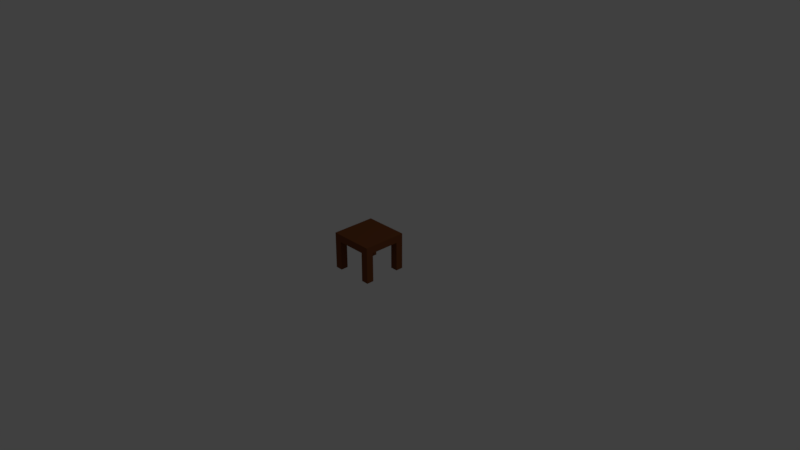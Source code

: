 # Source: Table.blend  (saved by Blender 2.78.0; exported with 4.5.12 LTS)
import bpy
from mathutils import Matrix  # noqa: F401  (used for matrix-valued properties, if any)

bpy.ops.wm.read_factory_settings(use_empty=True)
scene = bpy.context.scene
scene.name = 'Scene'

# ---- collections
col_collection_1 = bpy.data.collections.new('Collection 1'); scene.collection.children.link(col_collection_1)

# ---- materials (node trees are filled in below, after node groups)
mat_material = bpy.data.materials.new('Material')
mat_material.alpha_threshold = 0.0
mat_material.use_transparent_shadow = False
mat_material.diffuse_color = (0.1878, 0.06125, 0.02122, 1.0)
mat_material.specular_color = (0.1878, 0.06125, 0.02122)
mat_material.roughness = 0.5
mat_material.line_color = (0.0, 0.0, 0.0, 1.0)

# ---- material node trees

# ---- world
world_world = bpy.data.worlds.new('World'); scene.world = world_world
world_world.color = (0.05088, 0.05088, 0.05088)
world_world.use_sun_shadow = False
world_world.sun_shadow_jitter_overblur = 0.0
world_world.cycles.sampling_method = 'MANUAL'

# ---- cameras
cam_camera = bpy.data.cameras.new('Camera')
cam_camera.clip_end = 100.0
cam_camera.lens = 35.0
cam_camera.sensor_width = 32.0
cam_camera.sensor_height = 18.0
cam_camera.ortho_scale = 7.314
cam_camera.dof.focus_distance = 0.0
cam_camera.dof.aperture_fstop = 128.0

# ---- lights
light_lamp = bpy.data.lights.new('Lamp', 'POINT')
light_lamp.transmission_factor = 0.0
light_lamp.cutoff_distance = 30.0
light_lamp.energy = 100.0
light_lamp.shadow_buffer_clip_start = 1.001
light_lamp.shadow_soft_size = 0.1
light_lamp.shadow_maximum_resolution = 0.006
light_lamp.use_absolute_resolution = True

# ---- meshes
me_cube_004 = bpy.data.meshes.new('Cube.004')
me_cube_004.from_pydata([(-1.0, -1.0, -1.0), (-1.0, -1.0, 1.0), (-1.0, 1.0, -1.0), (-1.0, 1.0, 1.0), (1.0, -1.0, -1.0), (1.0, -1.0, 1.0), (1.0, 1.0, -1.0), (1.0, 1.0, 1.0)], [], [(0, 1, 3, 2), (2, 3, 7, 6), (6, 7, 5, 4), (4, 5, 1, 0), (2, 6, 4, 0), (7, 3, 1, 5)])
me_cube_004.materials.append(mat_material)
me_cube_004.use_remesh_preserve_volume = False
me_cube_004.use_remesh_preserve_attributes = False
me_cube_004.use_mirror_vertex_groups = False
me_cube_004.update()
me_cube_003 = bpy.data.meshes.new('Cube.003')
me_cube_003.from_pydata([(-1.0, -1.0, -1.0), (-1.0, -1.0, 1.0), (-1.0, 1.0, -1.0), (-1.0, 1.0, 1.0), (1.0, -1.0, -1.0), (1.0, -1.0, 1.0), (1.0, 1.0, -1.0), (1.0, 1.0, 1.0)], [], [(0, 1, 3, 2), (2, 3, 7, 6), (6, 7, 5, 4), (4, 5, 1, 0), (2, 6, 4, 0), (7, 3, 1, 5)])
me_cube_003.materials.append(mat_material)
me_cube_003.use_remesh_preserve_volume = False
me_cube_003.use_remesh_preserve_attributes = False
me_cube_003.use_mirror_vertex_groups = False
me_cube_003.update()
me_cube_002 = bpy.data.meshes.new('Cube.002')
me_cube_002.from_pydata([(-1.0, -1.0, -1.0), (-1.0, -1.0, 1.0), (-1.0, 1.0, -1.0), (-1.0, 1.0, 1.0), (1.0, -1.0, -1.0), (1.0, -1.0, 1.0), (1.0, 1.0, -1.0), (1.0, 1.0, 1.0)], [], [(0, 1, 3, 2), (2, 3, 7, 6), (6, 7, 5, 4), (4, 5, 1, 0), (2, 6, 4, 0), (7, 3, 1, 5)])
me_cube_002.materials.append(mat_material)
me_cube_002.use_remesh_preserve_volume = False
me_cube_002.use_remesh_preserve_attributes = False
me_cube_002.use_mirror_vertex_groups = False
me_cube_002.update()
me_cube_001 = bpy.data.meshes.new('Cube.001')
me_cube_001.from_pydata([(-1.0, -1.0, -1.0), (-1.0, -1.0, 1.0), (-1.0, 1.0, -1.0), (-1.0, 1.0, 1.0), (1.0, -1.0, -1.0), (1.0, -1.0, 1.0), (1.0, 1.0, -1.0), (1.0, 1.0, 1.0)], [], [(0, 1, 3, 2), (2, 3, 7, 6), (6, 7, 5, 4), (4, 5, 1, 0), (2, 6, 4, 0), (7, 3, 1, 5)])
me_cube_001.materials.append(mat_material)
me_cube_001.use_remesh_preserve_volume = False
me_cube_001.use_remesh_preserve_attributes = False
me_cube_001.use_mirror_vertex_groups = False
me_cube_001.update()
me_cube = bpy.data.meshes.new('Cube')
me_cube.from_pydata([(1.0, 1.0, -1.0), (1.0, -1.0, -1.0), (-1.0, -1.0, -1.0), (-1.0, 1.0, -1.0), (1.0, 1.0, 1.0), (1.0, -1.0, 1.0), (-1.0, -1.0, 1.0), (-1.0, 1.0, 1.0)], [], [(0, 1, 2, 3), (4, 7, 6, 5), (0, 4, 5, 1), (1, 5, 6, 2), (2, 6, 7, 3), (4, 0, 3, 7)])
me_cube.materials.append(mat_material)
me_cube.use_remesh_preserve_volume = False
me_cube.use_remesh_preserve_attributes = False
me_cube.use_mirror_vertex_groups = False
me_cube.update()

# ---- objects
ob_leg_4 = bpy.data.objects.new('Leg 4', me_cube_004)
ob_leg_3 = bpy.data.objects.new('Leg 3', me_cube_003)
ob_leg_2 = bpy.data.objects.new('Leg 2', me_cube_002)
ob_leg_1 = bpy.data.objects.new('Leg 1', me_cube_001)
ob_table_top = bpy.data.objects.new('Table Top', me_cube)
ob_lamp = bpy.data.objects.new('Lamp', light_lamp)
ob_camera = bpy.data.objects.new('Camera', cam_camera)

# ---- transforms, parenting, visibility, modifiers, constraints
ob_leg_4.location = (0.25, -0.25, 0.0)
ob_leg_4.scale = (0.05, 0.05, 0.2)
ob_leg_4.lineart.crease_threshold = 0.0
ob_leg_3.location = (-0.25, -0.25, 0.0)
ob_leg_3.scale = (0.05, 0.05, 0.2)
ob_leg_3.lineart.crease_threshold = 0.0
ob_leg_2.location = (-0.25, 0.25, 0.0)
ob_leg_2.scale = (0.05, 0.05, 0.2)
ob_leg_2.lineart.crease_threshold = 0.0
ob_leg_1.location = (0.25, 0.25, 0.0)
ob_leg_1.scale = (0.05, 0.05, 0.2)
ob_leg_1.lineart.crease_threshold = 0.0
ob_table_top.location = (0.0, 0.0, 0.25)
ob_table_top.scale = (0.3, 0.3, 0.05)
ob_table_top.lock_rotations_4d = False
ob_table_top.empty_display_type = 'ARROWS'
ob_table_top.lineart.crease_threshold = 0.0
ob_lamp.location = (4.076, 1.005, 5.904)
ob_lamp.rotation_euler = (0.6503, 0.05522, 1.866)
ob_lamp.lock_rotations_4d = False
ob_lamp.empty_display_type = 'ARROWS'
ob_lamp.color = (0.0, 0.0, 0.0, 0.0)
ob_lamp.lineart.crease_threshold = 0.0
ob_camera.location = (7.481, -6.508, 5.344)
ob_camera.rotation_euler = (1.109, 0.0, 0.8149)
ob_camera.lock_rotations_4d = False
ob_camera.empty_display_type = 'ARROWS'
ob_camera.color = (0.0, 0.0, 0.0, 0.0)
ob_camera.display_type = 'WIRE'
ob_camera.lineart.crease_threshold = 0.0

# ---- collection membership
col_collection_1.objects.link(ob_leg_4)
col_collection_1.objects.link(ob_leg_3)
col_collection_1.objects.link(ob_leg_2)
col_collection_1.objects.link(ob_leg_1)
col_collection_1.objects.link(ob_table_top)
col_collection_1.objects.link(ob_lamp)
col_collection_1.objects.link(ob_camera)

# ---- scene / render settings (as saved in the file)
scene.camera = ob_camera
scene.frame_start = 1; scene.frame_end = 250; scene.frame_set(1)
scene.render.engine = 'BLENDER_EEVEE_NEXT'
scene.render.resolution_percentage = 50
scene.render.dither_intensity = 0.0
scene.cycles.use_denoising = False
scene.cycles.samples = 128
scene.cycles.sampling_pattern = 'TABULATED_SOBOL'
scene.cycles.light_sampling_threshold = 0.0
scene.cycles.use_adaptive_sampling = False
scene.cycles.use_light_tree = False
scene.cycles.blur_glossy = 0.0
scene.cycles.sample_clamp_indirect = 0.0
scene.view_settings.view_transform = 'Standard'
bpy.context.view_layer.update()
